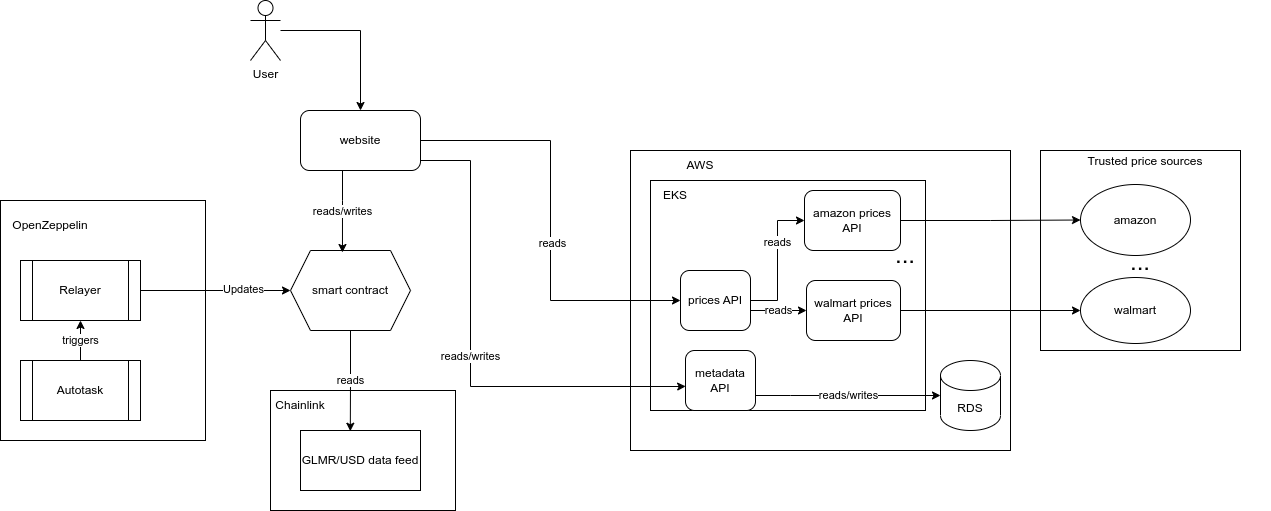

The diagram above was exported from draw.io. Its source (the exported page's mxGraphModel, read from the mxfile embedded in the PNG):
<mxGraphModel dx="2524" dy="784" grid="1" gridSize="10" guides="1" tooltips="1" connect="1" arrows="1" fold="1" page="1" pageScale="1" pageWidth="850" pageHeight="1100" math="0" shadow="0">
  <root>
    <mxCell id="0" />
    <mxCell id="1" parent="0" />
    <mxCell id="Ve73ozPelLCjM0NSZMfk-17" value="" style="rounded=0;whiteSpace=wrap;html=1;" parent="1" vertex="1">
      <mxGeometry x="40" y="450" width="185" height="120" as="geometry" />
    </mxCell>
    <mxCell id="iXAJB0ZTeqN4m8yx_Vys-2" value="" style="rounded=0;whiteSpace=wrap;html=1;" parent="1" vertex="1">
      <mxGeometry x="400" y="210" width="380" height="300" as="geometry" />
    </mxCell>
    <mxCell id="Ve73ozPelLCjM0NSZMfk-13" value="" style="rounded=0;whiteSpace=wrap;html=1;" parent="1" vertex="1">
      <mxGeometry x="420" y="240" width="275" height="230" as="geometry" />
    </mxCell>
    <mxCell id="iXAJB0ZTeqN4m8yx_Vys-26" value="" style="whiteSpace=wrap;html=1;aspect=fixed;" parent="1" vertex="1">
      <mxGeometry x="810" y="210" width="200" height="200" as="geometry" />
    </mxCell>
    <mxCell id="Ve73ozPelLCjM0NSZMfk-5" value="reads" style="edgeStyle=orthogonalEdgeStyle;rounded=0;orthogonalLoop=1;jettySize=auto;html=1;entryX=0.415;entryY=0.012;entryDx=0;entryDy=0;entryPerimeter=0;" parent="1" source="iXAJB0ZTeqN4m8yx_Vys-1" target="iXAJB0ZTeqN4m8yx_Vys-90" edge="1">
      <mxGeometry relative="1" as="geometry" />
    </mxCell>
    <mxCell id="iXAJB0ZTeqN4m8yx_Vys-1" value="smart contract" style="shape=hexagon;perimeter=hexagonPerimeter2;whiteSpace=wrap;html=1;fixedSize=1;" parent="1" vertex="1">
      <mxGeometry x="60" y="310" width="120" height="80" as="geometry" />
    </mxCell>
    <mxCell id="iXAJB0ZTeqN4m8yx_Vys-18" value="amazon" style="ellipse;whiteSpace=wrap;html=1;" parent="1" vertex="1">
      <mxGeometry x="850" y="244" width="110" height="71" as="geometry" />
    </mxCell>
    <mxCell id="iXAJB0ZTeqN4m8yx_Vys-19" value="walmart" style="ellipse;whiteSpace=wrap;html=1;" parent="1" vertex="1">
      <mxGeometry x="850" y="337" width="110" height="66" as="geometry" />
    </mxCell>
    <mxCell id="iXAJB0ZTeqN4m8yx_Vys-23" value="&lt;font style=&quot;font-size: 24px;&quot;&gt;...&lt;/font&gt;" style="text;html=1;strokeColor=none;fillColor=none;align=center;verticalAlign=middle;whiteSpace=wrap;rounded=0;" parent="1" vertex="1">
      <mxGeometry x="880" y="307" width="60" height="30" as="geometry" />
    </mxCell>
    <mxCell id="iXAJB0ZTeqN4m8yx_Vys-27" value="Trusted price sources" style="text;html=1;strokeColor=none;fillColor=none;align=center;verticalAlign=middle;whiteSpace=wrap;rounded=0;" parent="1" vertex="1">
      <mxGeometry x="790" y="206" width="250" height="30" as="geometry" />
    </mxCell>
    <mxCell id="iXAJB0ZTeqN4m8yx_Vys-79" style="edgeStyle=orthogonalEdgeStyle;rounded=0;orthogonalLoop=1;jettySize=auto;html=1;entryX=0;entryY=0.5;entryDx=0;entryDy=0;" parent="1" source="iXAJB0ZTeqN4m8yx_Vys-64" target="iXAJB0ZTeqN4m8yx_Vys-76" edge="1">
      <mxGeometry relative="1" as="geometry" />
    </mxCell>
    <mxCell id="iXAJB0ZTeqN4m8yx_Vys-81" value="reads" style="edgeLabel;html=1;align=center;verticalAlign=middle;resizable=0;points=[];" parent="iXAJB0ZTeqN4m8yx_Vys-79" connectable="0" vertex="1">
      <mxGeometry x="0.2769" y="1" relative="1" as="geometry">
        <mxPoint as="offset" />
      </mxGeometry>
    </mxCell>
    <mxCell id="iXAJB0ZTeqN4m8yx_Vys-80" value="reads" style="edgeStyle=orthogonalEdgeStyle;rounded=0;orthogonalLoop=1;jettySize=auto;html=1;entryX=0;entryY=0.5;entryDx=0;entryDy=0;" parent="1" source="iXAJB0ZTeqN4m8yx_Vys-64" target="iXAJB0ZTeqN4m8yx_Vys-77" edge="1">
      <mxGeometry relative="1" as="geometry">
        <Array as="points">
          <mxPoint x="570" y="370" />
          <mxPoint x="570" y="370" />
        </Array>
      </mxGeometry>
    </mxCell>
    <mxCell id="iXAJB0ZTeqN4m8yx_Vys-64" value="prices API" style="rounded=1;whiteSpace=wrap;html=1;" parent="1" vertex="1">
      <mxGeometry x="450" y="330" width="70" height="60" as="geometry" />
    </mxCell>
    <mxCell id="iXAJB0ZTeqN4m8yx_Vys-68" value="AWS" style="text;html=1;strokeColor=none;fillColor=none;align=center;verticalAlign=middle;whiteSpace=wrap;rounded=0;" parent="1" vertex="1">
      <mxGeometry x="440" y="210" width="60" height="30" as="geometry" />
    </mxCell>
    <mxCell id="iXAJB0ZTeqN4m8yx_Vys-73" value="reads/writes" style="edgeStyle=orthogonalEdgeStyle;rounded=0;orthogonalLoop=1;jettySize=auto;html=1;entryX=0.433;entryY=0.025;entryDx=0;entryDy=0;entryPerimeter=0;" parent="1" source="iXAJB0ZTeqN4m8yx_Vys-70" target="iXAJB0ZTeqN4m8yx_Vys-1" edge="1">
      <mxGeometry relative="1" as="geometry">
        <Array as="points">
          <mxPoint x="112" y="260" />
          <mxPoint x="112" y="260" />
        </Array>
      </mxGeometry>
    </mxCell>
    <mxCell id="Ve73ozPelLCjM0NSZMfk-7" value="reads/writes" style="edgeStyle=orthogonalEdgeStyle;rounded=0;orthogonalLoop=1;jettySize=auto;html=1;entryX=0.002;entryY=0.598;entryDx=0;entryDy=0;entryPerimeter=0;" parent="1" source="iXAJB0ZTeqN4m8yx_Vys-70" target="Ve73ozPelLCjM0NSZMfk-6" edge="1">
      <mxGeometry x="0.0004" relative="1" as="geometry">
        <Array as="points">
          <mxPoint x="240" y="220" />
          <mxPoint x="240" y="446" />
          <mxPoint x="450" y="446" />
        </Array>
        <mxPoint as="offset" />
      </mxGeometry>
    </mxCell>
    <mxCell id="Ve73ozPelLCjM0NSZMfk-8" style="edgeStyle=orthogonalEdgeStyle;rounded=0;orthogonalLoop=1;jettySize=auto;html=1;entryX=0;entryY=0.5;entryDx=0;entryDy=0;" parent="1" source="iXAJB0ZTeqN4m8yx_Vys-70" target="iXAJB0ZTeqN4m8yx_Vys-64" edge="1">
      <mxGeometry relative="1" as="geometry" />
    </mxCell>
    <mxCell id="Ve73ozPelLCjM0NSZMfk-9" value="reads" style="edgeLabel;html=1;align=center;verticalAlign=middle;resizable=0;points=[];" parent="Ve73ozPelLCjM0NSZMfk-8" connectable="0" vertex="1">
      <mxGeometry x="0.1034" y="1" relative="1" as="geometry">
        <mxPoint as="offset" />
      </mxGeometry>
    </mxCell>
    <mxCell id="iXAJB0ZTeqN4m8yx_Vys-70" value="website" style="rounded=1;whiteSpace=wrap;html=1;" parent="1" vertex="1">
      <mxGeometry x="70" y="170" width="120" height="60" as="geometry" />
    </mxCell>
    <mxCell id="iXAJB0ZTeqN4m8yx_Vys-83" style="edgeStyle=orthogonalEdgeStyle;rounded=0;orthogonalLoop=1;jettySize=auto;html=1;" parent="1" source="iXAJB0ZTeqN4m8yx_Vys-76" target="iXAJB0ZTeqN4m8yx_Vys-18" edge="1">
      <mxGeometry relative="1" as="geometry" />
    </mxCell>
    <mxCell id="iXAJB0ZTeqN4m8yx_Vys-76" value="amazon prices API" style="rounded=1;whiteSpace=wrap;html=1;" parent="1" vertex="1">
      <mxGeometry x="574" y="250" width="96" height="60" as="geometry" />
    </mxCell>
    <mxCell id="iXAJB0ZTeqN4m8yx_Vys-82" style="edgeStyle=orthogonalEdgeStyle;rounded=0;orthogonalLoop=1;jettySize=auto;html=1;entryX=0;entryY=0.5;entryDx=0;entryDy=0;" parent="1" source="iXAJB0ZTeqN4m8yx_Vys-77" target="iXAJB0ZTeqN4m8yx_Vys-19" edge="1">
      <mxGeometry relative="1" as="geometry" />
    </mxCell>
    <mxCell id="iXAJB0ZTeqN4m8yx_Vys-77" value="walmart prices API" style="rounded=1;whiteSpace=wrap;html=1;" parent="1" vertex="1">
      <mxGeometry x="576" y="340" width="94" height="60" as="geometry" />
    </mxCell>
    <mxCell id="iXAJB0ZTeqN4m8yx_Vys-78" value="&lt;font style=&quot;font-size: 24px;&quot;&gt;...&lt;/font&gt;" style="text;html=1;strokeColor=none;fillColor=none;align=center;verticalAlign=middle;whiteSpace=wrap;rounded=0;" parent="1" vertex="1">
      <mxGeometry x="645" y="300" width="60" height="30" as="geometry" />
    </mxCell>
    <mxCell id="iXAJB0ZTeqN4m8yx_Vys-90" value="GLMR/USD data feed" style="shape=process;whiteSpace=wrap;html=1;backgroundOutline=1;size=0;" parent="1" vertex="1">
      <mxGeometry x="70" y="490" width="120" height="60" as="geometry" />
    </mxCell>
    <mxCell id="Ve73ozPelLCjM0NSZMfk-4" style="edgeStyle=orthogonalEdgeStyle;rounded=0;orthogonalLoop=1;jettySize=auto;html=1;entryX=0.5;entryY=0;entryDx=0;entryDy=0;" parent="1" source="Ve73ozPelLCjM0NSZMfk-1" target="iXAJB0ZTeqN4m8yx_Vys-70" edge="1">
      <mxGeometry relative="1" as="geometry" />
    </mxCell>
    <mxCell id="Ve73ozPelLCjM0NSZMfk-1" value="User" style="shape=umlActor;verticalLabelPosition=bottom;verticalAlign=top;html=1;outlineConnect=0;" parent="1" vertex="1">
      <mxGeometry x="20" y="60" width="30" height="60" as="geometry" />
    </mxCell>
    <mxCell id="Ve73ozPelLCjM0NSZMfk-12" value="reads/writes" style="edgeStyle=orthogonalEdgeStyle;rounded=0;orthogonalLoop=1;jettySize=auto;html=1;" parent="1" source="Ve73ozPelLCjM0NSZMfk-6" target="Ve73ozPelLCjM0NSZMfk-11" edge="1">
      <mxGeometry relative="1" as="geometry">
        <Array as="points">
          <mxPoint x="560" y="455" />
          <mxPoint x="560" y="455" />
        </Array>
      </mxGeometry>
    </mxCell>
    <mxCell id="Ve73ozPelLCjM0NSZMfk-6" value="metadata API" style="rounded=1;whiteSpace=wrap;html=1;" parent="1" vertex="1">
      <mxGeometry x="455" y="410" width="70" height="60" as="geometry" />
    </mxCell>
    <mxCell id="Ve73ozPelLCjM0NSZMfk-11" value="RDS" style="shape=cylinder3;whiteSpace=wrap;html=1;boundedLbl=1;backgroundOutline=1;size=15;" parent="1" vertex="1">
      <mxGeometry x="710" y="420" width="60" height="70" as="geometry" />
    </mxCell>
    <mxCell id="Ve73ozPelLCjM0NSZMfk-14" value="EKS" style="text;html=1;strokeColor=none;fillColor=none;align=center;verticalAlign=middle;whiteSpace=wrap;rounded=0;" parent="1" vertex="1">
      <mxGeometry x="370" y="220" width="150" height="70" as="geometry" />
    </mxCell>
    <mxCell id="Ve73ozPelLCjM0NSZMfk-18" value="Chainlink" style="text;html=1;strokeColor=none;fillColor=none;align=center;verticalAlign=middle;whiteSpace=wrap;rounded=0;" parent="1" vertex="1">
      <mxGeometry x="40" y="450" width="60" height="30" as="geometry" />
    </mxCell>
    <mxCell id="Tybxs2mDfNEa3VX9yn2J-1" value="" style="rounded=0;whiteSpace=wrap;html=1;" vertex="1" parent="1">
      <mxGeometry x="-230" y="260" width="205" height="240" as="geometry" />
    </mxCell>
    <mxCell id="Ve73ozPelLCjM0NSZMfk-20" value="Relayer" style="shape=process;whiteSpace=wrap;html=1;backgroundOutline=1;" parent="1" vertex="1">
      <mxGeometry x="-210" y="320" width="120" height="60" as="geometry" />
    </mxCell>
    <mxCell id="Tybxs2mDfNEa3VX9yn2J-2" value="OpenZeppelin" style="text;html=1;strokeColor=none;fillColor=none;align=center;verticalAlign=middle;whiteSpace=wrap;rounded=0;" vertex="1" parent="1">
      <mxGeometry x="-210" y="270" width="60" height="30" as="geometry" />
    </mxCell>
    <mxCell id="Tybxs2mDfNEa3VX9yn2J-3" value="Autotask" style="shape=process;whiteSpace=wrap;html=1;backgroundOutline=1;" vertex="1" parent="1">
      <mxGeometry x="-210" y="420" width="120" height="60" as="geometry" />
    </mxCell>
    <mxCell id="Tybxs2mDfNEa3VX9yn2J-4" value="triggers" style="endArrow=classic;html=1;rounded=0;exitX=0.5;exitY=0;exitDx=0;exitDy=0;entryX=0.5;entryY=1;entryDx=0;entryDy=0;" edge="1" parent="1" source="Tybxs2mDfNEa3VX9yn2J-3" target="Ve73ozPelLCjM0NSZMfk-20">
      <mxGeometry width="50" height="50" relative="1" as="geometry">
        <mxPoint x="360" y="430" as="sourcePoint" />
        <mxPoint x="410" y="380" as="targetPoint" />
      </mxGeometry>
    </mxCell>
    <mxCell id="Tybxs2mDfNEa3VX9yn2J-5" value="" style="endArrow=classic;html=1;rounded=0;entryX=0;entryY=0.5;entryDx=0;entryDy=0;" edge="1" parent="1" source="Ve73ozPelLCjM0NSZMfk-20" target="iXAJB0ZTeqN4m8yx_Vys-1">
      <mxGeometry width="50" height="50" relative="1" as="geometry">
        <mxPoint x="360" y="430" as="sourcePoint" />
        <mxPoint x="410" y="380" as="targetPoint" />
      </mxGeometry>
    </mxCell>
    <mxCell id="Tybxs2mDfNEa3VX9yn2J-6" value="Updates" style="edgeLabel;html=1;align=center;verticalAlign=middle;resizable=0;points=[];" vertex="1" connectable="0" parent="Tybxs2mDfNEa3VX9yn2J-5">
      <mxGeometry x="0.36" y="2" relative="1" as="geometry">
        <mxPoint as="offset" />
      </mxGeometry>
    </mxCell>
  </root>
</mxGraphModel>